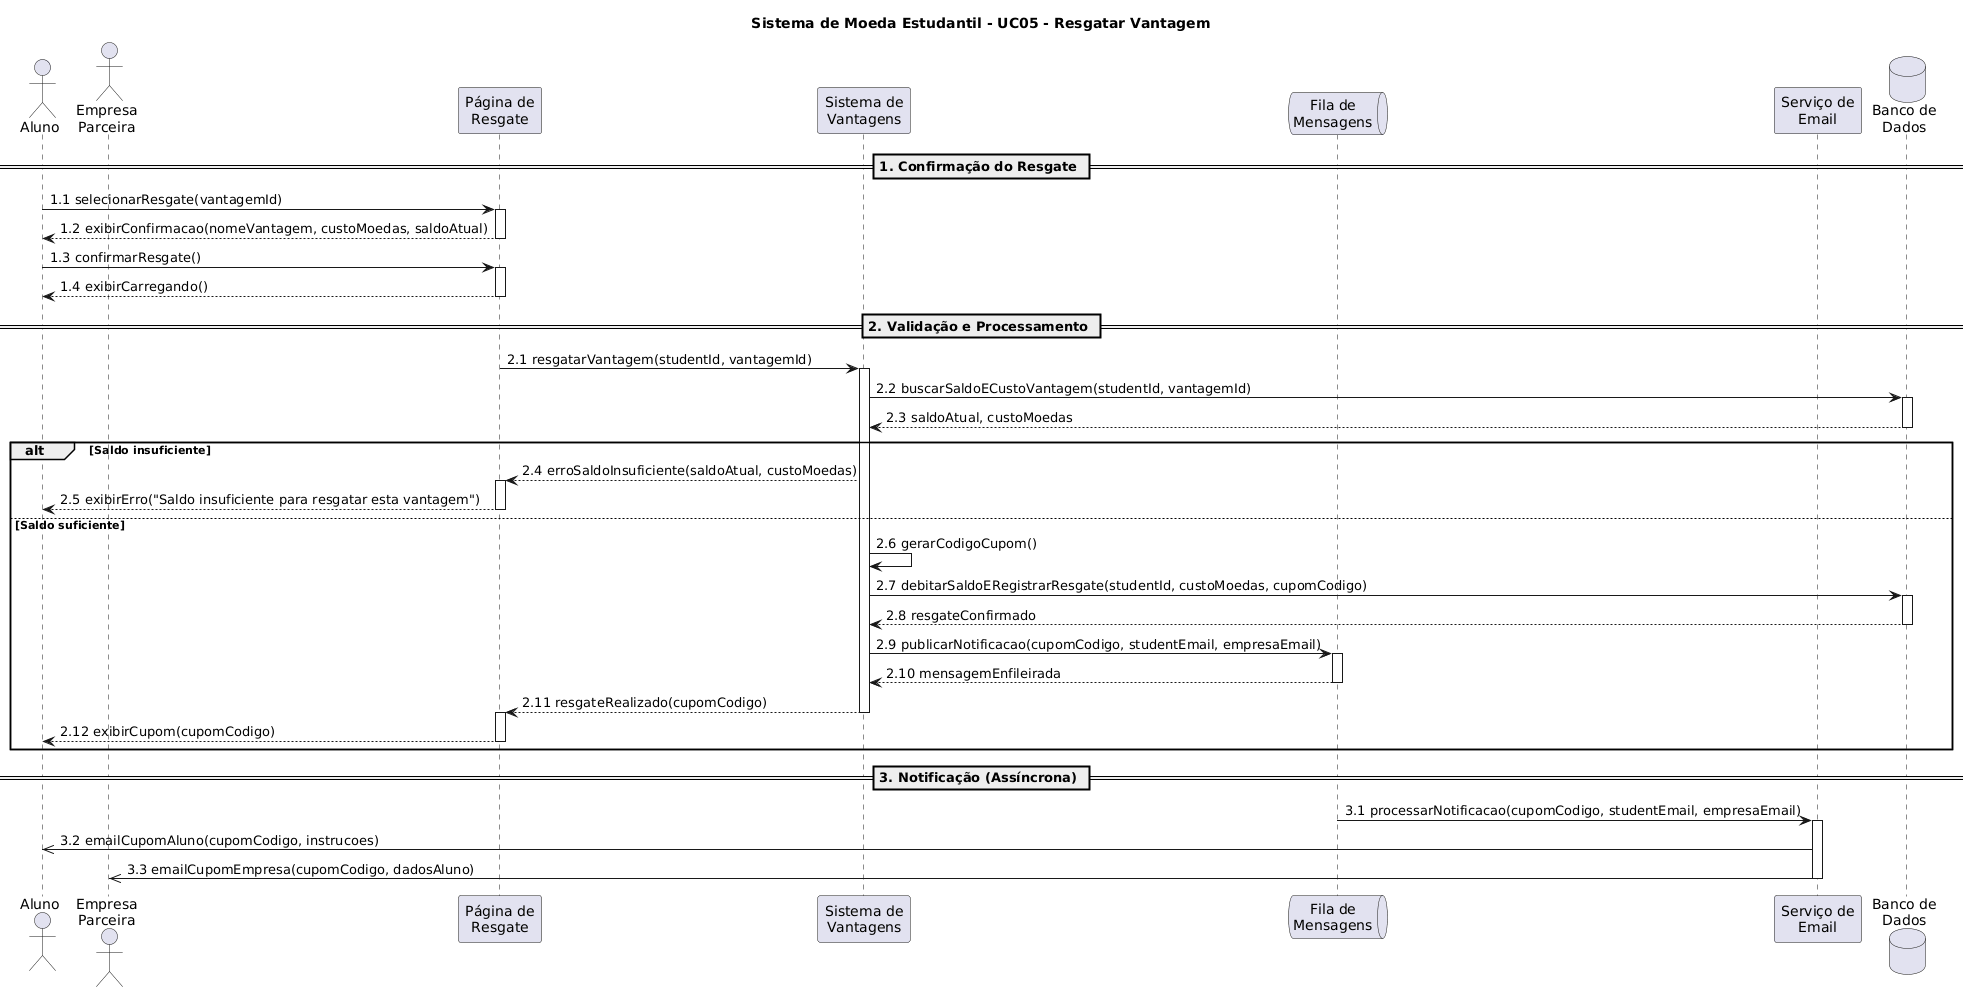

The diagram above was rendered by PlantUML. Its source (embedded in the PNG):
@startuml
title Sistema de Moeda Estudantil - UC05 - Resgatar Vantagem

actor "Aluno" as A
actor "Empresa\nParceira" as E
participant "Página de\nResgate" as PR
participant "Sistema de\nVantagens" as SV
queue "Fila de\nMensagens" as FM
participant "Serviço de\nEmail" as SE
database "Banco de\nDados" as BD

== 1. Confirmação do Resgate ==

A -> PR: 1.1 selecionarResgate(vantagemId)
activate PR
PR --> A: 1.2 exibirConfirmacao(nomeVantagem, custoMoedas, saldoAtual)
deactivate PR

A -> PR: 1.3 confirmarResgate()
activate PR
PR --> A: 1.4 exibirCarregando()
deactivate PR

== 2. Validação e Processamento ==

PR -> SV: 2.1 resgatarVantagem(studentId, vantagemId)
activate SV
SV -> BD: 2.2 buscarSaldoECustoVantagem(studentId, vantagemId)
activate BD
BD --> SV: 2.3 saldoAtual, custoMoedas
deactivate BD

alt Saldo insuficiente
    SV --> PR: 2.4 erroSaldoInsuficiente(saldoAtual, custoMoedas)
    activate PR
    PR --> A: 2.5 exibirErro("Saldo insuficiente para resgatar esta vantagem")
    deactivate PR

else Saldo suficiente
    SV -> SV: 2.6 gerarCodigoCupom()
    SV -> BD: 2.7 debitarSaldoERegistrarResgate(studentId, custoMoedas, cupomCodigo)
    activate BD
    BD --> SV: 2.8 resgateConfirmado
    deactivate BD
    SV -> FM: 2.9 publicarNotificacao(cupomCodigo, studentEmail, empresaEmail)
    activate FM
    FM --> SV: 2.10 mensagemEnfileirada
    deactivate FM
    SV --> PR: 2.11 resgateRealizado(cupomCodigo)
    deactivate SV
    activate PR
    PR --> A: 2.12 exibirCupom(cupomCodigo)
    deactivate PR
end


== 3. Notificação (Assíncrona) ==

FM -> SE: 3.1 processarNotificacao(cupomCodigo, studentEmail, empresaEmail)
activate SE
SE ->> A: 3.2 emailCupomAluno(cupomCodigo, instrucoes)
SE ->> E: 3.3 emailCupomEmpresa(cupomCodigo, dadosAluno)
deactivate SE
@enduml